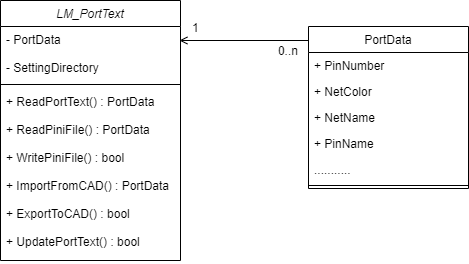

The diagram above was exported from draw.io. Its source (the exported page's mxGraphModel, read from the mxfile embedded in the PNG):
<mxGraphModel dx="1434" dy="756" grid="1" gridSize="10" guides="1" tooltips="1" connect="1" arrows="1" fold="1" page="1" pageScale="1" pageWidth="827" pageHeight="1169" math="0" shadow="0">
  <root>
    <mxCell id="WIyWlLk6GJQsqaUBKTNV-0" />
    <mxCell id="WIyWlLk6GJQsqaUBKTNV-1" parent="WIyWlLk6GJQsqaUBKTNV-0" />
    <mxCell id="ApQVVNDXN1TZdbuVyody-0" value="LM_PortText" style="swimlane;fontStyle=2;align=center;verticalAlign=top;childLayout=stackLayout;horizontal=1;startSize=26;horizontalStack=0;resizeParent=1;resizeLast=0;collapsible=1;marginBottom=0;rounded=0;shadow=0;strokeWidth=1;" vertex="1" parent="WIyWlLk6GJQsqaUBKTNV-1">
      <mxGeometry x="180" y="130" width="180" height="260" as="geometry">
        <mxRectangle x="230" y="140" width="160" height="26" as="alternateBounds" />
      </mxGeometry>
    </mxCell>
    <mxCell id="ApQVVNDXN1TZdbuVyody-1" value="- PortData&#10;&#10;- SettingDirectory" style="text;align=left;verticalAlign=top;spacingLeft=4;spacingRight=4;overflow=hidden;rotatable=0;points=[[0,0.5],[1,0.5]];portConstraint=eastwest;" vertex="1" parent="ApQVVNDXN1TZdbuVyody-0">
      <mxGeometry y="26" width="180" height="54" as="geometry" />
    </mxCell>
    <mxCell id="ApQVVNDXN1TZdbuVyody-4" value="" style="line;html=1;strokeWidth=1;align=left;verticalAlign=middle;spacingTop=-1;spacingLeft=3;spacingRight=3;rotatable=0;labelPosition=right;points=[];portConstraint=eastwest;" vertex="1" parent="ApQVVNDXN1TZdbuVyody-0">
      <mxGeometry y="80" width="180" height="8" as="geometry" />
    </mxCell>
    <mxCell id="ApQVVNDXN1TZdbuVyody-5" value="+ ReadPortText() : PortData&#10;&#10;+ ReadPiniFile() : PortData&#10;&#10;+ WritePiniFile() : bool&#10;&#10;+ ImportFromCAD() : PortData&#10;&#10;+ ExportToCAD() : bool&#10;&#10;+ UpdatePortText() : bool" style="text;align=left;verticalAlign=top;spacingLeft=4;spacingRight=4;overflow=hidden;rotatable=0;points=[[0,0.5],[1,0.5]];portConstraint=eastwest;" vertex="1" parent="ApQVVNDXN1TZdbuVyody-0">
      <mxGeometry y="88" width="180" height="172" as="geometry" />
    </mxCell>
    <mxCell id="ApQVVNDXN1TZdbuVyody-17" value="PortData" style="swimlane;fontStyle=0;align=center;verticalAlign=top;childLayout=stackLayout;horizontal=1;startSize=26;horizontalStack=0;resizeParent=1;resizeLast=0;collapsible=1;marginBottom=0;rounded=0;shadow=0;strokeWidth=1;" vertex="1" parent="WIyWlLk6GJQsqaUBKTNV-1">
      <mxGeometry x="488" y="156" width="160" height="162" as="geometry">
        <mxRectangle x="468" y="96" width="160" height="26" as="alternateBounds" />
      </mxGeometry>
    </mxCell>
    <mxCell id="ApQVVNDXN1TZdbuVyody-18" value="+ PinNumber" style="text;align=left;verticalAlign=top;spacingLeft=4;spacingRight=4;overflow=hidden;rotatable=0;points=[[0,0.5],[1,0.5]];portConstraint=eastwest;" vertex="1" parent="ApQVVNDXN1TZdbuVyody-17">
      <mxGeometry y="26" width="160" height="26" as="geometry" />
    </mxCell>
    <mxCell id="ApQVVNDXN1TZdbuVyody-19" value="+ NetColor" style="text;align=left;verticalAlign=top;spacingLeft=4;spacingRight=4;overflow=hidden;rotatable=0;points=[[0,0.5],[1,0.5]];portConstraint=eastwest;rounded=0;shadow=0;html=0;" vertex="1" parent="ApQVVNDXN1TZdbuVyody-17">
      <mxGeometry y="52" width="160" height="26" as="geometry" />
    </mxCell>
    <mxCell id="ApQVVNDXN1TZdbuVyody-20" value="+ NetName" style="text;align=left;verticalAlign=top;spacingLeft=4;spacingRight=4;overflow=hidden;rotatable=0;points=[[0,0.5],[1,0.5]];portConstraint=eastwest;rounded=0;shadow=0;html=0;" vertex="1" parent="ApQVVNDXN1TZdbuVyody-17">
      <mxGeometry y="78" width="160" height="26" as="geometry" />
    </mxCell>
    <mxCell id="ApQVVNDXN1TZdbuVyody-21" value="+ PinName" style="text;align=left;verticalAlign=top;spacingLeft=4;spacingRight=4;overflow=hidden;rotatable=0;points=[[0,0.5],[1,0.5]];portConstraint=eastwest;rounded=0;shadow=0;html=0;" vertex="1" parent="ApQVVNDXN1TZdbuVyody-17">
      <mxGeometry y="104" width="160" height="26" as="geometry" />
    </mxCell>
    <mxCell id="ApQVVNDXN1TZdbuVyody-22" value="..........." style="text;align=left;verticalAlign=top;spacingLeft=4;spacingRight=4;overflow=hidden;rotatable=0;points=[[0,0.5],[1,0.5]];portConstraint=eastwest;rounded=0;shadow=0;html=0;" vertex="1" parent="ApQVVNDXN1TZdbuVyody-17">
      <mxGeometry y="130" width="160" height="26" as="geometry" />
    </mxCell>
    <mxCell id="ApQVVNDXN1TZdbuVyody-23" value="" style="line;html=1;strokeWidth=1;align=left;verticalAlign=middle;spacingTop=-1;spacingLeft=3;spacingRight=3;rotatable=0;labelPosition=right;points=[];portConstraint=eastwest;" vertex="1" parent="ApQVVNDXN1TZdbuVyody-17">
      <mxGeometry y="156" width="160" height="6" as="geometry" />
    </mxCell>
    <mxCell id="ApQVVNDXN1TZdbuVyody-26" value="" style="endArrow=open;shadow=0;strokeWidth=1;rounded=0;endFill=1;edgeStyle=elbowEdgeStyle;elbow=vertical;entryX=0.994;entryY=0.259;entryDx=0;entryDy=0;entryPerimeter=0;" edge="1" parent="WIyWlLk6GJQsqaUBKTNV-1" source="ApQVVNDXN1TZdbuVyody-17" target="ApQVVNDXN1TZdbuVyody-1">
      <mxGeometry x="0.5" y="41" relative="1" as="geometry">
        <mxPoint x="520" y="222" as="sourcePoint" />
        <mxPoint x="360" y="222" as="targetPoint" />
        <mxPoint x="-40" y="32" as="offset" />
      </mxGeometry>
    </mxCell>
    <mxCell id="ApQVVNDXN1TZdbuVyody-27" value="1" style="resizable=0;align=left;verticalAlign=bottom;labelBackgroundColor=none;fontSize=12;" connectable="0" vertex="1" parent="ApQVVNDXN1TZdbuVyody-26">
      <mxGeometry x="-1" relative="1" as="geometry">
        <mxPoint x="-118" y="-4" as="offset" />
      </mxGeometry>
    </mxCell>
    <mxCell id="ApQVVNDXN1TZdbuVyody-28" value="0..n" style="resizable=0;align=right;verticalAlign=bottom;labelBackgroundColor=none;fontSize=12;" connectable="0" vertex="1" parent="ApQVVNDXN1TZdbuVyody-26">
      <mxGeometry x="1" relative="1" as="geometry">
        <mxPoint x="120" y="19" as="offset" />
      </mxGeometry>
    </mxCell>
  </root>
</mxGraphModel>